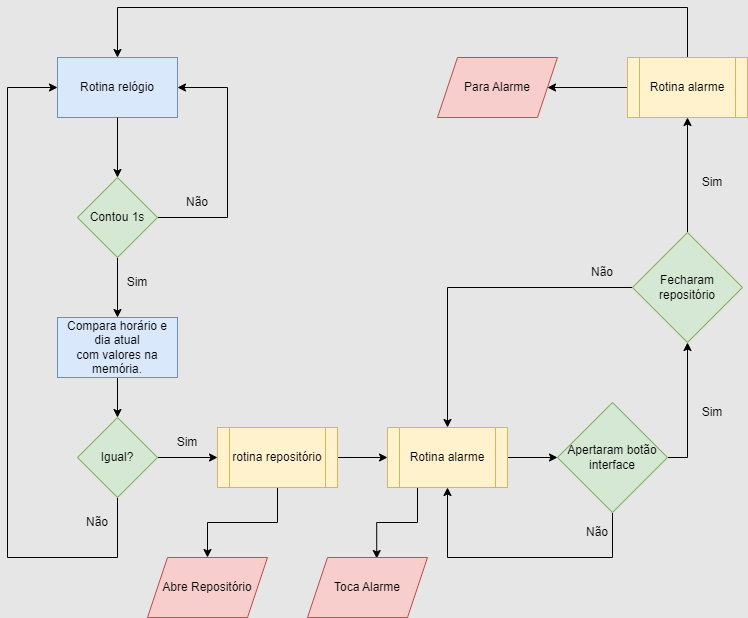

The diagram above was exported from draw.io. Its source (the exported page's mxGraphModel, read from the mxfile embedded in the PNG):
<mxGraphModel dx="1038" dy="571" grid="1" gridSize="10" guides="1" tooltips="1" connect="1" arrows="1" fold="1" page="1" pageScale="1" pageWidth="827" pageHeight="700" background="#E6E6E6" math="0" shadow="0">
  <root>
    <mxCell id="0" />
    <mxCell id="1" parent="0" />
    <mxCell id="kr8wLakOHSf0XLjnh72R-15" style="edgeStyle=orthogonalEdgeStyle;rounded=0;orthogonalLoop=1;jettySize=auto;html=1;entryX=0.5;entryY=0;entryDx=0;entryDy=0;" edge="1" parent="1" target="kr8wLakOHSf0XLjnh72R-13">
      <mxGeometry relative="1" as="geometry">
        <mxPoint x="154" y="300" as="sourcePoint" />
      </mxGeometry>
    </mxCell>
    <mxCell id="kr8wLakOHSf0XLjnh72R-39" style="edgeStyle=orthogonalEdgeStyle;rounded=0;orthogonalLoop=1;jettySize=auto;html=1;exitX=0.5;exitY=1;exitDx=0;exitDy=0;entryX=0.5;entryY=0;entryDx=0;entryDy=0;" edge="1" parent="1" source="kr8wLakOHSf0XLjnh72R-13" target="kr8wLakOHSf0XLjnh72R-27">
      <mxGeometry relative="1" as="geometry" />
    </mxCell>
    <mxCell id="kr8wLakOHSf0XLjnh72R-13" value="Compara horário e dia atual&lt;br&gt;com valores na memória." style="rounded=0;whiteSpace=wrap;html=1;fillColor=#dae8fc;strokeColor=#6c8ebf;" vertex="1" parent="1">
      <mxGeometry x="94" y="360" width="120" height="60" as="geometry" />
    </mxCell>
    <mxCell id="kr8wLakOHSf0XLjnh72R-25" style="edgeStyle=orthogonalEdgeStyle;rounded=0;orthogonalLoop=1;jettySize=auto;html=1;exitX=1;exitY=0.5;exitDx=0;exitDy=0;entryX=0;entryY=0.5;entryDx=0;entryDy=0;" edge="1" parent="1" source="kr8wLakOHSf0XLjnh72R-24" target="kr8wLakOHSf0XLjnh72R-49">
      <mxGeometry relative="1" as="geometry">
        <mxPoint x="644" y="515" as="targetPoint" />
      </mxGeometry>
    </mxCell>
    <mxCell id="kr8wLakOHSf0XLjnh72R-80" style="edgeStyle=orthogonalEdgeStyle;rounded=0;orthogonalLoop=1;jettySize=auto;html=1;exitX=0.25;exitY=1;exitDx=0;exitDy=0;entryX=0.577;entryY=0.017;entryDx=0;entryDy=0;entryPerimeter=0;" edge="1" parent="1" source="kr8wLakOHSf0XLjnh72R-24" target="kr8wLakOHSf0XLjnh72R-79">
      <mxGeometry relative="1" as="geometry" />
    </mxCell>
    <mxCell id="kr8wLakOHSf0XLjnh72R-24" value="Rotina alarme" style="shape=process;whiteSpace=wrap;html=1;backgroundOutline=1;fillColor=#fff2cc;strokeColor=#d6b656;" vertex="1" parent="1">
      <mxGeometry x="424" y="470" width="120" height="60" as="geometry" />
    </mxCell>
    <mxCell id="kr8wLakOHSf0XLjnh72R-29" style="edgeStyle=orthogonalEdgeStyle;rounded=0;orthogonalLoop=1;jettySize=auto;html=1;exitX=0.5;exitY=1;exitDx=0;exitDy=0;startArrow=none;entryX=0;entryY=0.5;entryDx=0;entryDy=0;" edge="1" parent="1" source="kr8wLakOHSf0XLjnh72R-27" target="kr8wLakOHSf0XLjnh72R-40">
      <mxGeometry relative="1" as="geometry">
        <mxPoint x="119" y="570" as="sourcePoint" />
        <mxPoint x="124" y="140" as="targetPoint" />
        <Array as="points">
          <mxPoint x="154" y="600" />
          <mxPoint x="44" y="600" />
          <mxPoint x="44" y="130" />
        </Array>
      </mxGeometry>
    </mxCell>
    <mxCell id="kr8wLakOHSf0XLjnh72R-71" style="edgeStyle=orthogonalEdgeStyle;rounded=0;orthogonalLoop=1;jettySize=auto;html=1;exitX=1;exitY=0.5;exitDx=0;exitDy=0;entryX=0;entryY=0.5;entryDx=0;entryDy=0;" edge="1" parent="1" source="kr8wLakOHSf0XLjnh72R-27" target="kr8wLakOHSf0XLjnh72R-54">
      <mxGeometry relative="1" as="geometry" />
    </mxCell>
    <mxCell id="kr8wLakOHSf0XLjnh72R-27" value="Igual?" style="rhombus;whiteSpace=wrap;html=1;fillColor=#d5e8d4;strokeColor=#82b366;" vertex="1" parent="1">
      <mxGeometry x="114" y="460" width="80" height="80" as="geometry" />
    </mxCell>
    <mxCell id="kr8wLakOHSf0XLjnh72R-31" value="Não" style="text;html=1;strokeColor=none;fillColor=none;align=center;verticalAlign=middle;whiteSpace=wrap;rounded=0;" vertex="1" parent="1">
      <mxGeometry x="104" y="550" width="60" height="30" as="geometry" />
    </mxCell>
    <mxCell id="kr8wLakOHSf0XLjnh72R-33" value="Sim" style="text;html=1;strokeColor=none;fillColor=none;align=center;verticalAlign=middle;whiteSpace=wrap;rounded=0;" vertex="1" parent="1">
      <mxGeometry x="719" y="210" width="60" height="30" as="geometry" />
    </mxCell>
    <mxCell id="kr8wLakOHSf0XLjnh72R-40" value="Rotina relógio" style="rounded=0;whiteSpace=wrap;html=1;strokeWidth=1;fillColor=#dae8fc;strokeColor=#6c8ebf;" vertex="1" parent="1">
      <mxGeometry x="94" y="100" width="120" height="60" as="geometry" />
    </mxCell>
    <mxCell id="kr8wLakOHSf0XLjnh72R-41" style="edgeStyle=orthogonalEdgeStyle;rounded=0;orthogonalLoop=1;jettySize=auto;html=1;entryX=0.5;entryY=0;entryDx=0;entryDy=0;" edge="1" parent="1" target="kr8wLakOHSf0XLjnh72R-44">
      <mxGeometry relative="1" as="geometry">
        <mxPoint x="154" y="160" as="sourcePoint" />
        <mxPoint x="154" y="120" as="targetPoint" />
      </mxGeometry>
    </mxCell>
    <mxCell id="kr8wLakOHSf0XLjnh72R-47" style="edgeStyle=orthogonalEdgeStyle;rounded=0;orthogonalLoop=1;jettySize=auto;html=1;exitX=1;exitY=0.5;exitDx=0;exitDy=0;entryX=1;entryY=0.5;entryDx=0;entryDy=0;" edge="1" parent="1" source="kr8wLakOHSf0XLjnh72R-44" target="kr8wLakOHSf0XLjnh72R-40">
      <mxGeometry relative="1" as="geometry">
        <Array as="points">
          <mxPoint x="264" y="260" />
          <mxPoint x="264" y="130" />
        </Array>
      </mxGeometry>
    </mxCell>
    <mxCell id="kr8wLakOHSf0XLjnh72R-44" value="Contou 1s" style="rhombus;whiteSpace=wrap;html=1;fillColor=#d5e8d4;strokeColor=#82b366;" vertex="1" parent="1">
      <mxGeometry x="114" y="220" width="80" height="80" as="geometry" />
    </mxCell>
    <mxCell id="kr8wLakOHSf0XLjnh72R-46" value="Sim" style="text;html=1;strokeColor=none;fillColor=none;align=center;verticalAlign=middle;whiteSpace=wrap;rounded=0;" vertex="1" parent="1">
      <mxGeometry x="719" y="440" width="60" height="30" as="geometry" />
    </mxCell>
    <mxCell id="kr8wLakOHSf0XLjnh72R-48" value="Não" style="text;html=1;strokeColor=none;fillColor=none;align=center;verticalAlign=middle;whiteSpace=wrap;rounded=0;" vertex="1" parent="1">
      <mxGeometry x="204" y="230" width="60" height="30" as="geometry" />
    </mxCell>
    <mxCell id="kr8wLakOHSf0XLjnh72R-64" style="edgeStyle=orthogonalEdgeStyle;rounded=0;orthogonalLoop=1;jettySize=auto;html=1;exitX=1;exitY=0.5;exitDx=0;exitDy=0;entryX=0.5;entryY=1;entryDx=0;entryDy=0;" edge="1" parent="1" source="kr8wLakOHSf0XLjnh72R-49" target="kr8wLakOHSf0XLjnh72R-50">
      <mxGeometry relative="1" as="geometry" />
    </mxCell>
    <mxCell id="kr8wLakOHSf0XLjnh72R-76" style="edgeStyle=orthogonalEdgeStyle;rounded=0;orthogonalLoop=1;jettySize=auto;html=1;entryX=0.5;entryY=1;entryDx=0;entryDy=0;exitX=0.5;exitY=1;exitDx=0;exitDy=0;" edge="1" parent="1" source="kr8wLakOHSf0XLjnh72R-49" target="kr8wLakOHSf0XLjnh72R-24">
      <mxGeometry relative="1" as="geometry">
        <Array as="points">
          <mxPoint x="649" y="600" />
          <mxPoint x="484" y="600" />
        </Array>
      </mxGeometry>
    </mxCell>
    <mxCell id="kr8wLakOHSf0XLjnh72R-49" value="Apertaram botão interface" style="rhombus;whiteSpace=wrap;html=1;fillColor=#d5e8d4;strokeColor=#82b366;" vertex="1" parent="1">
      <mxGeometry x="594" y="445" width="110" height="110" as="geometry" />
    </mxCell>
    <mxCell id="kr8wLakOHSf0XLjnh72R-65" style="edgeStyle=orthogonalEdgeStyle;rounded=0;orthogonalLoop=1;jettySize=auto;html=1;exitX=0.5;exitY=0;exitDx=0;exitDy=0;entryX=0.5;entryY=1;entryDx=0;entryDy=0;" edge="1" parent="1" source="kr8wLakOHSf0XLjnh72R-50" target="kr8wLakOHSf0XLjnh72R-82">
      <mxGeometry relative="1" as="geometry">
        <mxPoint x="724" y="160" as="targetPoint" />
      </mxGeometry>
    </mxCell>
    <mxCell id="kr8wLakOHSf0XLjnh72R-74" style="edgeStyle=orthogonalEdgeStyle;rounded=0;orthogonalLoop=1;jettySize=auto;html=1;exitX=0;exitY=0.5;exitDx=0;exitDy=0;entryX=0.5;entryY=0;entryDx=0;entryDy=0;" edge="1" parent="1" source="kr8wLakOHSf0XLjnh72R-50" target="kr8wLakOHSf0XLjnh72R-24">
      <mxGeometry relative="1" as="geometry" />
    </mxCell>
    <mxCell id="kr8wLakOHSf0XLjnh72R-50" value="Fecharam repositório" style="rhombus;whiteSpace=wrap;html=1;fillColor=#d5e8d4;strokeColor=#82b366;" vertex="1" parent="1">
      <mxGeometry x="669" y="275" width="110" height="110" as="geometry" />
    </mxCell>
    <mxCell id="kr8wLakOHSf0XLjnh72R-52" value="Não" style="text;html=1;strokeColor=none;fillColor=none;align=center;verticalAlign=middle;whiteSpace=wrap;rounded=0;" vertex="1" parent="1">
      <mxGeometry x="609" y="560" width="50" height="30" as="geometry" />
    </mxCell>
    <mxCell id="kr8wLakOHSf0XLjnh72R-53" value="Não" style="text;html=1;strokeColor=none;fillColor=none;align=center;verticalAlign=middle;whiteSpace=wrap;rounded=0;" vertex="1" parent="1">
      <mxGeometry x="609" y="300" width="60" height="30" as="geometry" />
    </mxCell>
    <mxCell id="kr8wLakOHSf0XLjnh72R-72" style="edgeStyle=orthogonalEdgeStyle;rounded=0;orthogonalLoop=1;jettySize=auto;html=1;exitX=1;exitY=0.5;exitDx=0;exitDy=0;entryX=0;entryY=0.5;entryDx=0;entryDy=0;" edge="1" parent="1" source="kr8wLakOHSf0XLjnh72R-54" target="kr8wLakOHSf0XLjnh72R-24">
      <mxGeometry relative="1" as="geometry" />
    </mxCell>
    <mxCell id="kr8wLakOHSf0XLjnh72R-78" style="edgeStyle=orthogonalEdgeStyle;rounded=0;orthogonalLoop=1;jettySize=auto;html=1;exitX=0.5;exitY=1;exitDx=0;exitDy=0;entryX=0.5;entryY=0;entryDx=0;entryDy=0;" edge="1" parent="1" source="kr8wLakOHSf0XLjnh72R-54" target="kr8wLakOHSf0XLjnh72R-77">
      <mxGeometry relative="1" as="geometry" />
    </mxCell>
    <mxCell id="kr8wLakOHSf0XLjnh72R-54" value="rotina repositório" style="shape=process;whiteSpace=wrap;html=1;backgroundOutline=1;fillColor=#fff2cc;strokeColor=#d6b656;" vertex="1" parent="1">
      <mxGeometry x="254" y="470" width="120" height="60" as="geometry" />
    </mxCell>
    <mxCell id="kr8wLakOHSf0XLjnh72R-68" style="edgeStyle=orthogonalEdgeStyle;rounded=0;orthogonalLoop=1;jettySize=auto;html=1;exitX=0.5;exitY=0;exitDx=0;exitDy=0;entryX=0.5;entryY=0;entryDx=0;entryDy=0;" edge="1" parent="1" source="kr8wLakOHSf0XLjnh72R-82" target="kr8wLakOHSf0XLjnh72R-40">
      <mxGeometry relative="1" as="geometry">
        <mxPoint x="724" y="100" as="sourcePoint" />
        <Array as="points">
          <mxPoint x="724" y="50" />
          <mxPoint x="154" y="50" />
        </Array>
      </mxGeometry>
    </mxCell>
    <mxCell id="kr8wLakOHSf0XLjnh72R-69" value="Sim" style="text;html=1;strokeColor=none;fillColor=none;align=center;verticalAlign=middle;whiteSpace=wrap;rounded=0;" vertex="1" parent="1">
      <mxGeometry x="144" y="310" width="60" height="30" as="geometry" />
    </mxCell>
    <mxCell id="kr8wLakOHSf0XLjnh72R-70" value="Sim" style="text;html=1;strokeColor=none;fillColor=none;align=center;verticalAlign=middle;whiteSpace=wrap;rounded=0;" vertex="1" parent="1">
      <mxGeometry x="194" y="470" width="60" height="30" as="geometry" />
    </mxCell>
    <mxCell id="kr8wLakOHSf0XLjnh72R-77" value="Abre Repositório" style="shape=parallelogram;perimeter=parallelogramPerimeter;whiteSpace=wrap;html=1;fixedSize=1;strokeWidth=1;fillColor=#f8cecc;strokeColor=#b85450;" vertex="1" parent="1">
      <mxGeometry x="184" y="600" width="120" height="60" as="geometry" />
    </mxCell>
    <mxCell id="kr8wLakOHSf0XLjnh72R-79" value="Toca Alarme" style="shape=parallelogram;perimeter=parallelogramPerimeter;whiteSpace=wrap;html=1;fixedSize=1;strokeWidth=1;fillColor=#f8cecc;strokeColor=#b85450;" vertex="1" parent="1">
      <mxGeometry x="344" y="600" width="120" height="60" as="geometry" />
    </mxCell>
    <mxCell id="kr8wLakOHSf0XLjnh72R-81" value="Para Alarme" style="shape=parallelogram;perimeter=parallelogramPerimeter;whiteSpace=wrap;html=1;fixedSize=1;strokeWidth=1;fillColor=#f8cecc;strokeColor=#b85450;" vertex="1" parent="1">
      <mxGeometry x="474" y="100" width="120" height="60" as="geometry" />
    </mxCell>
    <mxCell id="kr8wLakOHSf0XLjnh72R-84" style="edgeStyle=orthogonalEdgeStyle;rounded=0;orthogonalLoop=1;jettySize=auto;html=1;exitX=0;exitY=0.5;exitDx=0;exitDy=0;entryX=1;entryY=0.5;entryDx=0;entryDy=0;" edge="1" parent="1" source="kr8wLakOHSf0XLjnh72R-82" target="kr8wLakOHSf0XLjnh72R-81">
      <mxGeometry relative="1" as="geometry" />
    </mxCell>
    <mxCell id="kr8wLakOHSf0XLjnh72R-82" value="Rotina alarme" style="shape=process;whiteSpace=wrap;html=1;backgroundOutline=1;fillColor=#fff2cc;strokeColor=#d6b656;" vertex="1" parent="1">
      <mxGeometry x="664" y="100" width="120" height="60" as="geometry" />
    </mxCell>
  </root>
</mxGraphModel>